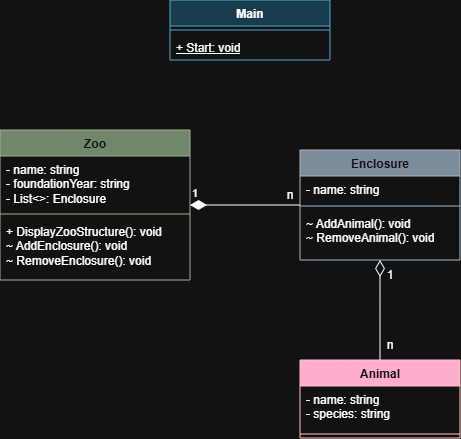

The diagram above was exported from draw.io. Its source (the exported page's mxGraphModel, read from the mxfile embedded in the PNG):
<mxGraphModel dx="810" dy="537" grid="1" gridSize="10" guides="1" tooltips="1" connect="1" arrows="1" fold="1" page="1" pageScale="1" pageWidth="827" pageHeight="1169" math="0" shadow="0">
  <root>
    <mxCell id="0" />
    <mxCell id="1" parent="0" />
    <mxCell id="fGCfxOFHbnzvD8xGtnOF-1" parent="1" style="swimlane;fontStyle=1;align=center;verticalAlign=top;childLayout=stackLayout;horizontal=1;startSize=26;horizontalStack=0;resizeParent=1;resizeParentMax=0;resizeLast=0;collapsible=1;marginBottom=0;whiteSpace=wrap;html=1;fillColor=#6d8764;fontColor=#ffffff;strokeColor=#3A5431;" value="Zoo" vertex="1">
      <mxGeometry height="150" width="190" x="140" y="320" as="geometry" />
    </mxCell>
    <mxCell id="fGCfxOFHbnzvD8xGtnOF-2" parent="fGCfxOFHbnzvD8xGtnOF-1" style="text;strokeColor=none;fillColor=none;align=left;verticalAlign=top;spacingLeft=4;spacingRight=4;overflow=hidden;rotatable=0;points=[[0,0.5],[1,0.5]];portConstraint=eastwest;whiteSpace=wrap;html=1;" value="- name: string&lt;div&gt;- foundationYear: string&lt;/div&gt;&lt;div&gt;- List&amp;lt;&amp;gt;: Enclosure&lt;/div&gt;" vertex="1">
      <mxGeometry height="54" width="190" y="26" as="geometry" />
    </mxCell>
    <mxCell id="fGCfxOFHbnzvD8xGtnOF-3" parent="fGCfxOFHbnzvD8xGtnOF-1" style="line;strokeWidth=1;fillColor=none;align=left;verticalAlign=middle;spacingTop=-1;spacingLeft=3;spacingRight=3;rotatable=0;labelPosition=right;points=[];portConstraint=eastwest;strokeColor=inherit;" value="" vertex="1">
      <mxGeometry height="8" width="190" y="80" as="geometry" />
    </mxCell>
    <mxCell id="fGCfxOFHbnzvD8xGtnOF-4" parent="fGCfxOFHbnzvD8xGtnOF-1" style="text;strokeColor=none;fillColor=none;align=left;verticalAlign=top;spacingLeft=4;spacingRight=4;overflow=hidden;rotatable=0;points=[[0,0.5],[1,0.5]];portConstraint=eastwest;whiteSpace=wrap;html=1;" value="+ DisplayZooStructure(): void&lt;div&gt;~ AddEnclosure(): void&lt;/div&gt;&lt;div&gt;~ RemoveEnclosure(): void&lt;/div&gt;" vertex="1">
      <mxGeometry height="62" width="190" y="88" as="geometry" />
    </mxCell>
    <mxCell id="fGCfxOFHbnzvD8xGtnOF-5" parent="1" style="swimlane;fontStyle=1;align=center;verticalAlign=top;childLayout=stackLayout;horizontal=1;startSize=26;horizontalStack=0;resizeParent=1;resizeParentMax=0;resizeLast=0;collapsible=1;marginBottom=0;whiteSpace=wrap;html=1;fillColor=#647687;fontColor=#ffffff;strokeColor=#314354;" value="Enclosure" vertex="1">
      <mxGeometry height="110" width="160" x="440" y="340" as="geometry" />
    </mxCell>
    <mxCell id="fGCfxOFHbnzvD8xGtnOF-6" parent="fGCfxOFHbnzvD8xGtnOF-5" style="text;strokeColor=none;fillColor=none;align=left;verticalAlign=top;spacingLeft=4;spacingRight=4;overflow=hidden;rotatable=0;points=[[0,0.5],[1,0.5]];portConstraint=eastwest;whiteSpace=wrap;html=1;" value="- name: string" vertex="1">
      <mxGeometry height="26" width="160" y="26" as="geometry" />
    </mxCell>
    <mxCell id="fGCfxOFHbnzvD8xGtnOF-7" parent="fGCfxOFHbnzvD8xGtnOF-5" style="line;strokeWidth=1;fillColor=none;align=left;verticalAlign=middle;spacingTop=-1;spacingLeft=3;spacingRight=3;rotatable=0;labelPosition=right;points=[];portConstraint=eastwest;strokeColor=inherit;" value="" vertex="1">
      <mxGeometry height="8" width="160" y="52" as="geometry" />
    </mxCell>
    <mxCell id="fGCfxOFHbnzvD8xGtnOF-21" parent="fGCfxOFHbnzvD8xGtnOF-5" style="text;strokeColor=none;fillColor=none;align=left;verticalAlign=top;spacingLeft=4;spacingRight=4;overflow=hidden;rotatable=0;points=[[0,0.5],[1,0.5]];portConstraint=eastwest;whiteSpace=wrap;html=1;" value="~ AddAnimal(): void&lt;div&gt;~ RemoveAnimal(): void&lt;/div&gt;" vertex="1">
      <mxGeometry height="50" width="160" y="60" as="geometry" />
    </mxCell>
    <mxCell id="fGCfxOFHbnzvD8xGtnOF-9" parent="1" style="swimlane;fontStyle=1;align=center;verticalAlign=top;childLayout=stackLayout;horizontal=1;startSize=26;horizontalStack=0;resizeParent=1;resizeParentMax=0;resizeLast=0;collapsible=1;marginBottom=0;whiteSpace=wrap;html=1;fillColor=#b1ddf0;strokeColor=#10739e;" value="Main" vertex="1">
      <mxGeometry height="60" width="160" x="310" y="190" as="geometry" />
    </mxCell>
    <mxCell id="fGCfxOFHbnzvD8xGtnOF-11" parent="fGCfxOFHbnzvD8xGtnOF-9" style="line;strokeWidth=1;fillColor=none;align=left;verticalAlign=middle;spacingTop=-1;spacingLeft=3;spacingRight=3;rotatable=0;labelPosition=right;points=[];portConstraint=eastwest;strokeColor=inherit;" value="" vertex="1">
      <mxGeometry height="8" width="160" y="26" as="geometry" />
    </mxCell>
    <mxCell id="fGCfxOFHbnzvD8xGtnOF-12" parent="fGCfxOFHbnzvD8xGtnOF-9" style="text;strokeColor=none;fillColor=none;align=left;verticalAlign=top;spacingLeft=4;spacingRight=4;overflow=hidden;rotatable=0;points=[[0,0.5],[1,0.5]];portConstraint=eastwest;whiteSpace=wrap;html=1;" value="&lt;u&gt;+ Start: void&lt;/u&gt;" vertex="1">
      <mxGeometry height="26" width="160" y="34" as="geometry" />
    </mxCell>
    <mxCell id="fGCfxOFHbnzvD8xGtnOF-14" edge="1" parent="1" source="fGCfxOFHbnzvD8xGtnOF-1" style="endArrow=none;html=1;endSize=12;startArrow=diamondThin;startSize=14;startFill=1;edgeStyle=orthogonalEdgeStyle;align=left;verticalAlign=bottom;rounded=0;endFill=0;" target="fGCfxOFHbnzvD8xGtnOF-5" value="1">
      <mxGeometry relative="1" x="-1" y="3" as="geometry">
        <mxPoint x="320" y="370" as="sourcePoint" />
        <mxPoint x="480" y="370" as="targetPoint" />
      </mxGeometry>
    </mxCell>
    <mxCell id="fGCfxOFHbnzvD8xGtnOF-15" parent="1" style="text;html=1;whiteSpace=wrap;strokeColor=none;fillColor=none;align=center;verticalAlign=middle;rounded=0;" value="n" vertex="1">
      <mxGeometry height="30" width="60" x="400" y="370" as="geometry" />
    </mxCell>
    <mxCell id="fGCfxOFHbnzvD8xGtnOF-26" parent="1" style="swimlane;fontStyle=1;align=center;verticalAlign=top;childLayout=stackLayout;horizontal=1;startSize=26;horizontalStack=0;resizeParent=1;resizeParentMax=0;resizeLast=0;collapsible=1;marginBottom=0;whiteSpace=wrap;html=1;fillColor=#a20025;fontColor=#ffffff;strokeColor=#6F0000;" value="Animal" vertex="1">
      <mxGeometry height="78" width="160" x="440" y="550" as="geometry" />
    </mxCell>
    <mxCell id="fGCfxOFHbnzvD8xGtnOF-27" parent="fGCfxOFHbnzvD8xGtnOF-26" style="text;strokeColor=none;fillColor=none;align=left;verticalAlign=top;spacingLeft=4;spacingRight=4;overflow=hidden;rotatable=0;points=[[0,0.5],[1,0.5]];portConstraint=eastwest;whiteSpace=wrap;html=1;" value="- name: string&lt;div&gt;- species: string&lt;/div&gt;" vertex="1">
      <mxGeometry height="44" width="160" y="26" as="geometry" />
    </mxCell>
    <mxCell id="fGCfxOFHbnzvD8xGtnOF-28" parent="fGCfxOFHbnzvD8xGtnOF-26" style="line;strokeWidth=1;fillColor=none;align=left;verticalAlign=middle;spacingTop=-1;spacingLeft=3;spacingRight=3;rotatable=0;labelPosition=right;points=[];portConstraint=eastwest;strokeColor=inherit;" value="" vertex="1">
      <mxGeometry height="8" width="160" y="70" as="geometry" />
    </mxCell>
    <mxCell id="fGCfxOFHbnzvD8xGtnOF-32" parent="1" style="text;html=1;whiteSpace=wrap;strokeColor=none;fillColor=none;align=center;verticalAlign=middle;rounded=0;" value="n" vertex="1">
      <mxGeometry height="30" width="60" x="500" y="520" as="geometry" />
    </mxCell>
    <mxCell id="fGCfxOFHbnzvD8xGtnOF-33" parent="1" style="text;html=1;whiteSpace=wrap;strokeColor=none;fillColor=none;align=center;verticalAlign=middle;rounded=0;" value="1" vertex="1">
      <mxGeometry height="30" width="60" x="500" y="450" as="geometry" />
    </mxCell>
    <mxCell id="fGCfxOFHbnzvD8xGtnOF-36" edge="1" parent="1" source="fGCfxOFHbnzvD8xGtnOF-5" style="endArrow=none;html=1;endSize=12;startArrow=diamondThin;startSize=14;startFill=0;edgeStyle=orthogonalEdgeStyle;align=left;verticalAlign=bottom;rounded=0;endFill=0;" target="fGCfxOFHbnzvD8xGtnOF-26" value="">
      <mxGeometry relative="1" x="-1" y="3" as="geometry">
        <mxPoint x="320" y="480" as="sourcePoint" />
        <mxPoint x="480" y="480" as="targetPoint" />
      </mxGeometry>
    </mxCell>
  </root>
</mxGraphModel>